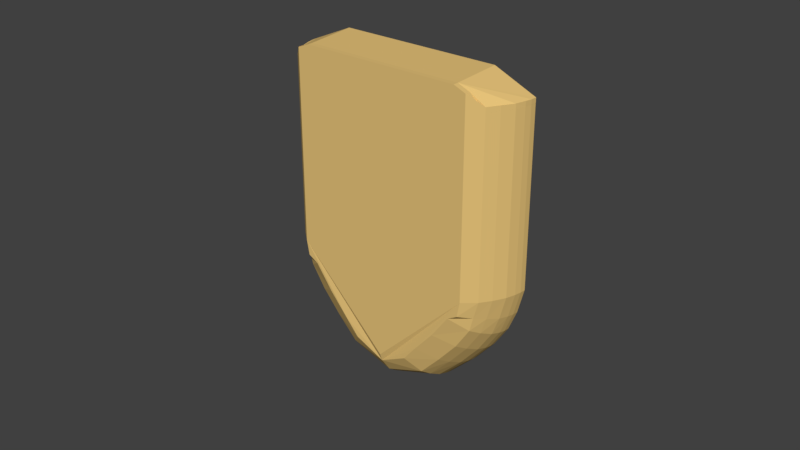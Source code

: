 # Source: Ship_body_-_Copy.blend  (saved by Blender 2.78.0; exported with 4.5.12 LTS)
import bpy
from mathutils import Matrix  # noqa: F401  (used for matrix-valued properties, if any)

bpy.ops.wm.read_factory_settings(use_empty=True)
scene = bpy.context.scene
scene.name = 'Scene'

# ---- collections
col_collection_1 = bpy.data.collections.new('Collection 1'); scene.collection.children.link(col_collection_1)
col_collection_1.hide_render = True
col_collection_1.hide_viewport = True
col_collection_2 = bpy.data.collections.new('Collection 2'); scene.collection.children.link(col_collection_2)

# ---- materials (node trees are filled in below, after node groups)
mat_wood = bpy.data.materials.new('Wood')
mat_wood.alpha_threshold = 0.0
mat_wood.use_transparent_shadow = False
mat_wood.diffuse_color = (0.8, 0.5486, 0.194, 1.0)
mat_wood.roughness = 0.5

# ---- material node trees

# ---- world
world_world = bpy.data.worlds.new('World'); scene.world = world_world
world_world.color = (0.05088, 0.05088, 0.05088)
world_world.use_sun_shadow = False
world_world.sun_shadow_jitter_overblur = 0.0
world_world.cycles.sampling_method = 'MANUAL'

# ---- meshes
me_cylinder = bpy.data.meshes.new('Cylinder')
me_cylinder.from_pydata([(0.0, 1.0, -0.02105), (0.0, 1.0, 1.0), (0.1951, 0.9808, -0.02105), (0.1951, 0.9808, 1.0), (0.3827, 0.9239, -0.02105), (0.3827, 0.9239, 1.0), (0.5556, 0.8315, -0.02105), (0.5556, 0.8315, 1.0), (0.7071, 0.7071, -0.02105), (0.7071, 0.7071, 1.0), (0.8315, 0.5556, -0.02105), (0.8315, 0.5556, 1.0), (0.9239, 0.3827, -0.02105), (0.9239, 0.3827, 1.0), (0.9808, 0.1951, -0.02105), (0.9808, 0.1951, 1.0), (1.0, 7.55e-08, -0.02105), (1.0, 7.55e-08, 1.0), (0.9808, -0.1951, -0.02105), (0.9808, -0.1951, 1.0), (0.9239, -0.3827, -0.02105), (0.9239, -0.3827, 1.0), (0.8315, -0.5556, -0.02105), (0.8315, -0.5556, 1.0), (0.7071, -0.7071, -0.02105), (0.7071, -0.7071, 1.0), (0.5556, -0.8315, -0.02105), (0.5556, -0.8315, 1.0), (0.3827, -0.9239, -0.02105), (0.3827, -0.9239, 1.0), (0.1951, -0.9808, -0.02105), (0.1951, -0.9808, 1.0), (-3.258e-07, -1.0, -0.02105), (-3.258e-07, -1.0, 1.0), (-0.1951, -0.9808, -0.02105), (-0.1951, -0.9808, 1.0), (-0.3827, -0.9239, -0.02105), (-0.3827, -0.9239, 1.0), (-0.5556, -0.8315, -0.02105), (-0.5556, -0.8315, 1.0), (-0.7071, -0.7071, -0.02105), (-0.7071, -0.7071, 1.0), (-0.8315, -0.5556, -0.02105), (-0.8315, -0.5556, 1.0), (-0.9239, -0.3827, -0.02105), (-0.9239, -0.3827, 1.0), (-0.9808, -0.1951, -0.02105), (-0.9808, -0.1951, 1.0), (-1.0, 9.656e-07, -0.02105), (-1.0, 9.656e-07, 1.0), (-0.9808, 0.1951, -0.02105), (-0.9808, 0.1951, 1.0), (-0.9239, 0.3827, -0.02105), (-0.9239, 0.3827, 1.0), (-0.8315, 0.5556, -0.02105), (-0.8315, 0.5556, 1.0), (-0.7071, 0.7071, -0.02105), (-0.7071, 0.7071, 1.0), (-0.5556, 0.8315, -0.02105), (-0.5556, 0.8315, 1.0), (-0.3827, 0.9239, -0.02105), (-0.3827, 0.9239, 1.0), (-0.1951, 0.9808, -0.02105), (-0.1951, 0.9808, 1.0), (0.1657, 0.8333, 1.0), (1.786e-08, 0.8496, 1.0), (0.3251, 0.7849, 1.0), (0.472, 0.7064, 1.0), (0.6007, 0.6007, 1.0), (0.7064, 0.472, 1.0), (0.7849, 0.3251, 1.0), (0.8333, 0.1657, 1.0), (0.8496, 1.07e-07, 1.0), (0.8333, -0.1657, 1.0), (0.7849, -0.3251, 1.0), (0.7064, -0.472, 1.0), (0.6007, -0.6007, 1.0), (0.472, -0.7064, 1.0), (0.3251, -0.7849, 1.0), (0.1657, -0.8333, 1.0), (-2.59e-07, -0.8496, 1.0), (-0.1657, -0.8333, 1.0), (-0.3251, -0.7849, 1.0), (-0.472, -0.7064, 1.0), (-0.6007, -0.6007, 1.0), (-0.7064, -0.472, 1.0), (-0.7849, -0.3251, 1.0), (-0.8333, -0.1657, 1.0), (-0.8496, 8.632e-07, 1.0), (-0.8333, 0.1657, 1.0), (-0.7849, 0.3251, 1.0), (-0.7064, 0.472, 1.0), (-0.6007, 0.6007, 1.0), (-0.472, 0.7064, 1.0), (-0.3251, 0.7849, 1.0), (-0.1657, 0.8333, 1.0), (0.1657, 0.8333, 0.8067), (-1.194e-08, 0.8496, 0.8067), (0.3251, 0.7849, 0.8067), (0.472, 0.7064, 0.8067), (0.6007, 0.6007, 0.8067), (0.7064, 0.472, 0.8067), (0.7849, 0.3251, 0.8067), (0.8333, 0.1657, 0.8067), (0.8496, 1.07e-07, 0.8067), (0.8333, -0.1657, 0.8067), (0.7849, -0.3251, 0.8067), (0.7064, -0.472, 0.8067), (0.6007, -0.6007, 0.8067), (0.472, -0.7064, 0.8067), (0.3251, -0.7849, 0.8067), (0.1657, -0.8333, 0.8067), (-2.888e-07, -0.8496, 0.8067), (-0.1657, -0.8333, 0.8067), (-0.3251, -0.7849, 0.8067), (-0.472, -0.7064, 0.8067), (-0.6007, -0.6007, 0.8067), (-0.7064, -0.472, 0.8067), (-0.7849, -0.3251, 0.8067), (-0.8333, -0.1657, 0.8067), (-0.8496, 8.632e-07, 0.8067), (-0.8333, 0.1657, 0.8067), (-0.7849, 0.3251, 0.8067), (-0.7064, 0.472, 0.8067), (-0.6007, 0.6007, 0.8067), (-0.472, 0.7064, 0.8067), (-0.3251, 0.7849, 0.8067), (-0.1657, 0.8333, 0.8067)], [], [(0, 1, 3, 2), (2, 3, 5, 4), (4, 5, 7, 6), (6, 7, 9, 8), (8, 9, 11, 10), (10, 11, 13, 12), (12, 13, 15, 14), (14, 15, 17, 16), (16, 17, 19, 18), (18, 19, 21, 20), (20, 21, 23, 22), (22, 23, 25, 24), (24, 25, 27, 26), (26, 27, 29, 28), (28, 29, 31, 30), (30, 31, 33, 32), (32, 33, 35, 34), (34, 35, 37, 36), (36, 37, 39, 38), (38, 39, 41, 40), (40, 41, 43, 42), (42, 43, 45, 44), (44, 45, 47, 46), (46, 47, 49, 48), (48, 49, 51, 50), (50, 51, 53, 52), (52, 53, 55, 54), (54, 55, 57, 56), (56, 57, 59, 58), (58, 59, 61, 60), (17, 15, 71, 72), (60, 61, 63, 62), (62, 63, 1, 0), (0, 2, 4, 6, 8, 10, 12, 14, 16, 18, 20, 22, 24, 26, 28, 30, 32, 34, 36, 38, 40, 42, 44, 46, 48, 50, 52, 54, 56, 58, 60, 62), (72, 71, 103, 104), (35, 33, 80, 81), (53, 51, 89, 90), (9, 7, 67, 68), (27, 25, 76, 77), (45, 43, 85, 86), (63, 61, 94, 95), (19, 17, 72, 73), (37, 35, 81, 82), (55, 53, 90, 91), (11, 9, 68, 69), (29, 27, 77, 78), (47, 45, 86, 87), (3, 1, 65, 64), (1, 63, 95, 65), (21, 19, 73, 74), (39, 37, 82, 83), (57, 55, 91, 92), (13, 11, 69, 70), (31, 29, 78, 79), (49, 47, 87, 88), (5, 3, 64, 66), (23, 21, 74, 75), (41, 39, 83, 84), (59, 57, 92, 93), (15, 13, 70, 71), (33, 31, 79, 80), (51, 49, 88, 89), (7, 5, 66, 67), (25, 23, 75, 76), (43, 41, 84, 85), (61, 59, 93, 94), (96, 97, 127, 126, 125, 124, 123, 122, 121, 120, 119, 118, 117, 116, 115, 114, 113, 112, 111, 110, 109, 108, 107, 106, 105, 104, 103, 102, 101, 100, 99, 98), (86, 85, 117, 118), (73, 72, 104, 105), (87, 86, 118, 119), (74, 73, 105, 106), (88, 87, 119, 120), (75, 74, 106, 107), (89, 88, 120, 121), (76, 75, 107, 108), (90, 89, 121, 122), (77, 76, 108, 109), (91, 90, 122, 123), (78, 77, 109, 110), (64, 65, 97, 96), (92, 91, 123, 124), (79, 78, 110, 111), (66, 64, 96, 98), (93, 92, 124, 125), (80, 79, 111, 112), (67, 66, 98, 99), (94, 93, 125, 126), (81, 80, 112, 113), (68, 67, 99, 100), (95, 94, 126, 127), (82, 81, 113, 114), (69, 68, 100, 101), (65, 95, 127, 97), (83, 82, 114, 115), (70, 69, 101, 102), (84, 83, 115, 116), (71, 70, 102, 103), (85, 84, 116, 117)])
me_cylinder.materials.append(mat_wood)
me_cylinder.use_remesh_preserve_volume = False
me_cylinder.use_remesh_preserve_attributes = False
me_cylinder.use_mirror_vertex_groups = False
me_cylinder.update()
me_cube_003 = bpy.data.meshes.new('Cube.003')
me_cube_003.from_pydata([(0.49, -0.1575, 0.8577), (0.49, -0.1288, 0.8577), (0.49, -0.1575, -0.08243), (0.49, -0.1288, -0.08243), (0.5388, -0.08792, -0.08243), (0.5558, -0.1003, -0.08243), (0.5558, -0.1003, 0.8577), (0.5388, -0.08792, 0.8577), (0.575, -0.03401, -0.08243), (0.5953, -0.04431, -0.08243), (0.5953, -0.04431, 0.8577), (0.575, -0.03401, 0.8577), (0.6085, 0.02224, -0.08243), (0.6295, 0.01801, -0.08243), (0.6295, 0.01801, 0.8577), (0.6085, 0.02224, 0.8577), (0.6267, 0.07418, -0.08243), (0.6453, 0.06831, -0.08243), (0.6453, 0.06831, 0.8577), (0.6267, 0.07418, 0.8577), (0.6317, 0.1055, -0.08243), (0.6522, 0.1035, -0.08243), (0.6522, 0.1035, 0.8577), (0.6317, 0.1055, 0.8577), (0.6335, 0.134, -0.08243), (0.6541, 0.1339, -0.08243), (0.6541, 0.1339, 0.8577), (0.6335, 0.134, 0.8577), (0.4747, -0.1288, -0.1638), (0.4747, -0.1575, -0.1638), (0.5131, -0.08792, -0.1724), (0.5287, -0.1003, -0.179), (0.5463, -0.03401, -0.1865), (0.5651, -0.04431, -0.1944), (0.5772, 0.02224, -0.1995), (0.5966, 0.01801, -0.2077), (0.594, 0.07418, -0.2066), (0.6112, 0.06831, -0.2139), (0.5986, 0.1055, -0.2086), (0.6175, 0.1035, -0.2165), (0.6003, 0.134, -0.2093), (0.6192, 0.1339, -0.2173), (0.4203, -0.1288, -0.1948), (0.4203, -0.1575, -0.1948), (0.4981, -0.08792, -0.2421), (0.5092, -0.1003, -0.2549), (0.5218, -0.03401, -0.2693), (0.5351, -0.04431, -0.2847), (0.5438, 0.02224, -0.2947), (0.5575, 0.01801, -0.3105), (0.5557, 0.07418, -0.3084), (0.5679, 0.06831, -0.3225), (0.559, 0.1055, -0.3122), (0.5724, 0.1035, -0.3277), (0.5623, 0.134, -0.3136), (0.5737, 0.1339, -0.3291), (0.3561, -0.1288, -0.3249), (0.3276, -0.1575, -0.3249), (0.4203, -0.08792, -0.3618), (0.4314, -0.1003, -0.3746), (0.444, -0.03401, -0.3891), (0.4573, -0.04431, -0.4044), (0.466, 0.02224, -0.4144), (0.4798, 0.01801, -0.4302), (0.4779, 0.07418, -0.4281), (0.4902, 0.06831, -0.4422), (0.4812, 0.1055, -0.4319), (0.4947, 0.1035, -0.4474), (0.4824, 0.134, -0.4333), (0.4959, 0.1339, -0.4488), (0.2733, -0.1288, -0.4452), (0.2252, -0.1575, -0.4452), (0.3179, -0.08792, -0.4821), (0.3291, -0.1003, -0.4949), (0.3416, -0.03401, -0.5094), (0.355, -0.04431, -0.5248), (0.3636, 0.02224, -0.5347), (0.3774, 0.01801, -0.5506), (0.3756, 0.07418, -0.5484), (0.3878, 0.06831, -0.5625), (0.3789, 0.1055, -0.5523), (0.3923, 0.1035, -0.5677), (0.38, 0.134, -0.5536), (0.3935, 0.1339, -0.5691), (0.1404, -0.1288, -0.5499), (0.1545, -0.1544, -0.5336), (0.216, -0.08792, -0.5961), (0.2215, -0.09723, -0.6122), (0.2277, -0.03401, -0.6303), (0.2343, -0.04125, -0.6495), (0.2386, 0.02224, -0.662), (0.2454, 0.02107, -0.6819), (0.2444, 0.07418, -0.6792), (0.2505, 0.07137, -0.6969), (0.2461, 0.1055, -0.684), (0.2527, 0.1065, -0.7034), (0.2467, 0.134, -0.6857), (0.2533, 0.1339, -0.7052), (0.49, -0.1288, 0.9437), (0.49, -0.1575, 0.9437), (0.6546, 0.134, 0.8577), (0.6546, 0.134, 0.8827), (0.6524, 0.1039, 0.8827), (0.6522, 0.1034, 0.8577), (0.6461, 0.06946, 0.8827), (0.6454, 0.06839, 0.8577), (0.6295, 0.01785, 0.8577), (0.6291, 0.01735, 0.8827), (0.596, -0.04334, 0.8827), (0.5954, -0.04421, 0.8577), (0.5557, -0.1005, 0.8827), (0.5558, -0.1003, 0.8577), (0.49, -0.1288, 0.9449), (0.49, -0.1575, 0.9449), (0.5388, -0.108, 0.8826), (0.5558, -0.1003, 0.8826), (0.4268, -0.1288, 0.9702), (0.4317, 0.134, 0.9808), (0.4267, -0.1575, 0.9702), (0.4174, -0.1288, 0.9502), (0.4324, 0.134, 0.9502), (2.086e-07, -0.1575, 0.8577), (2.086e-07, -0.1288, 0.9502), (2.086e-07, -0.1575, -0.5745), (2.086e-07, -0.1288, -0.5745), (-0.49, -0.1575, 0.8577), (-0.49, -0.1288, 0.8577), (-0.49, -0.1575, -0.08243), (-0.49, -0.1288, -0.08243), (-0.5388, -0.08792, -0.08243), (-0.5558, -0.1003, -0.08243), (-0.5558, -0.1003, 0.8577), (-0.5388, -0.08792, 0.8577), (-0.575, -0.03401, -0.08243), (-0.5953, -0.04431, -0.08243), (-0.5953, -0.04431, 0.8577), (-0.575, -0.03401, 0.8577), (-0.6085, 0.02224, -0.08243), (-0.6295, 0.01801, -0.08243), (-0.6295, 0.01801, 0.8577), (-0.6085, 0.02224, 0.8577), (-0.6267, 0.07418, -0.08243), (-0.6453, 0.06831, -0.08243), (-0.6453, 0.06831, 0.8577), (-0.6267, 0.07418, 0.8577), (-0.6317, 0.1055, -0.08243), (-0.6522, 0.1035, -0.08243), (-0.6522, 0.1035, 0.8577), (-0.6317, 0.1055, 0.8577), (-0.6335, 0.134, -0.08243), (-0.6541, 0.1339, -0.08243), (-0.6541, 0.1339, 0.8577), (-0.6335, 0.134, 0.8577), (-0.4747, -0.1288, -0.1638), (-0.4747, -0.1575, -0.1638), (-0.5131, -0.08792, -0.1724), (-0.5287, -0.1003, -0.179), (-0.5463, -0.03401, -0.1865), (-0.5651, -0.04431, -0.1944), (-0.5772, 0.02224, -0.1995), (-0.5966, 0.01801, -0.2077), (-0.594, 0.07418, -0.2066), (-0.6112, 0.06831, -0.2139), (-0.5986, 0.1055, -0.2086), (-0.6175, 0.1035, -0.2165), (-0.6003, 0.134, -0.2093), (-0.6192, 0.1339, -0.2173), (-0.4203, -0.1288, -0.1948), (-0.4203, -0.1575, -0.1948), (-0.4981, -0.08792, -0.2421), (-0.5092, -0.1003, -0.2549), (-0.5218, -0.03401, -0.2693), (-0.5351, -0.04431, -0.2847), (-0.5438, 0.02224, -0.2947), (-0.5575, 0.01801, -0.3105), (-0.5557, 0.07418, -0.3084), (-0.5679, 0.06831, -0.3225), (-0.559, 0.1055, -0.3122), (-0.5724, 0.1035, -0.3277), (-0.5602, 0.134, -0.3136), (-0.5737, 0.1339, -0.3291), (-0.3561, -0.1288, -0.3249), (-0.3276, -0.1575, -0.3249), (-0.4203, -0.08792, -0.3618), (-0.4314, -0.1003, -0.3746), (-0.444, -0.03401, -0.3891), (-0.4573, -0.04431, -0.4044), (-0.466, 0.02224, -0.4144), (-0.4798, 0.01801, -0.4302), (-0.4779, 0.07418, -0.4281), (-0.4902, 0.06831, -0.4422), (-0.4812, 0.1055, -0.4319), (-0.4947, 0.1035, -0.4474), (-0.4824, 0.134, -0.4333), (-0.4959, 0.1339, -0.4488), (-0.2733, -0.1288, -0.4452), (-0.2252, -0.1575, -0.4452), (-0.3179, -0.08792, -0.4821), (-0.3291, -0.1003, -0.4949), (-0.3416, -0.03401, -0.5094), (-0.355, -0.04431, -0.5248), (-0.3636, 0.02224, -0.5347), (-0.3774, 0.01801, -0.5506), (-0.3756, 0.07418, -0.5484), (-0.3878, 0.06831, -0.5625), (-0.3789, 0.1055, -0.5523), (-0.3923, 0.1035, -0.5677), (-0.38, 0.134, -0.5536), (-0.3935, 0.1339, -0.5691), (-0.1404, -0.1288, -0.5499), (-0.1545, -0.1544, -0.5336), (-0.216, -0.08792, -0.5961), (-0.2215, -0.09723, -0.6122), (-0.2277, -0.03401, -0.6303), (-0.2343, -0.04125, -0.6495), (-0.2386, 0.02224, -0.662), (-0.2454, 0.02107, -0.6819), (-0.2444, 0.07418, -0.6792), (-0.2505, 0.07137, -0.6969), (-0.2461, 0.1055, -0.684), (-0.2527, 0.1065, -0.7034), (-0.2467, 0.134, -0.6857), (-0.2533, 0.1339, -0.7052), (2.086e-07, -0.1288, -0.6335), (2.086e-07, -0.1428, -0.6173), (2.086e-07, -0.08792, -0.6824), (2.086e-07, -0.08563, -0.6994), (2.086e-07, -0.03401, -0.7185), (2.086e-07, -0.02964, -0.7389), (2.086e-07, 0.02224, -0.7521), (2.086e-07, 0.03268, -0.7731), (2.086e-07, 0.07418, -0.7703), (2.086e-07, 0.08297, -0.7889), (2.086e-07, 0.1055, -0.7753), (2.086e-07, 0.1181, -0.7958), (2.086e-07, 0.134, -0.7771), (2.086e-07, 0.1339, -0.7977), (2.086e-07, -0.1575, 0.9702), (2.086e-07, -0.1288, 0.9702), (-0.49, -0.1288, 0.9437), (-0.49, -0.1575, 0.9437), (-0.6546, 0.134, 0.8577), (2.086e-07, 0.134, 0.9502), (-0.6546, 0.134, 0.8827), (2.086e-07, 0.134, 0.9808), (-0.6524, 0.1039, 0.8827), (-0.6522, 0.1034, 0.8577), (-0.6461, 0.06946, 0.8827), (-0.6454, 0.06839, 0.8577), (-0.6295, 0.01785, 0.8577), (-0.629, 0.01735, 0.8827), (-0.596, -0.04334, 0.8827), (-0.5954, -0.04421, 0.8577), (-0.5557, -0.1005, 0.8827), (-0.5558, -0.1003, 0.8577), (-0.49, -0.1288, 0.9449), (-0.49, -0.1575, 0.9449), (-0.5388, -0.108, 0.8826), (-0.5558, -0.1003, 0.8826), (-0.4268, -0.1288, 0.9702), (-0.4317, 0.134, 0.9808), (-0.4267, -0.1575, 0.9702), (-0.4174, -0.1288, 0.9502), (-0.4324, 0.134, 0.9502), (2.272e-07, 0.09411, 0.9581), (2.272e-07, 0.09411, -0.5791), (0.6346, 0.09411, -0.08935), (0.6391, 0.09411, 0.8732), (0.4208, 0.09411, 0.9581), (0.5562, 0.09411, -0.3232), (0.4847, 0.09411, -0.4517), (0.3717, 0.09411, -0.5691), (0.2524, 0.09411, -0.6921), (0.1415, 0.09411, -0.7248), (2.272e-07, 0.09411, -0.7797), (-0.6392, 0.09411, -0.09356), (-0.6434, 0.09411, 0.8648), (-0.4208, 0.09411, 0.9581), (-0.6048, 0.09411, -0.2092), (-0.531, 0.09411, -0.3689), (-0.4475, 0.09411, -0.4875), (-0.3556, 0.09411, -0.5919), (-0.2447, 0.09411, -0.6974)], [], [(123, 124, 3, 2), (3, 1, 7, 4), (98, 1, 111, 110), (123, 2, 0, 121), (262, 122, 264, 277), (7, 6, 10, 11), (12, 16, 36, 34), (0, 6, 115, 113), (0, 2, 5, 6), (8, 11, 15, 12), (6, 5, 9, 10), (4, 7, 11, 8), (9, 5, 31, 33), (12, 15, 19, 16), (8, 12, 34, 32), (11, 10, 14, 15), (10, 9, 13, 14), (19, 18, 22, 23), (5, 2, 29, 31), (15, 14, 18, 19), (14, 13, 17, 18), (20, 23, 27, 24), (18, 17, 21, 22), (16, 19, 23, 20), (3, 4, 30, 28), (25, 24, 27, 26), (24, 25, 41, 40), (23, 22, 26, 27), (22, 21, 25, 26), (35, 33, 47, 49), (40, 41, 55, 54), (32, 34, 48, 46), (36, 38, 52, 50), (29, 28, 42, 43), (39, 37, 51, 53), (13, 9, 33, 35), (4, 8, 32, 30), (17, 13, 35, 37), (20, 24, 40, 38), (21, 17, 37, 39), (2, 3, 28, 29), (25, 21, 39, 41), (16, 20, 38, 36), (45, 43, 57, 59), (52, 54, 68, 66), (42, 44, 58, 56), (49, 47, 61, 63), (54, 55, 69, 68), (46, 48, 62, 60), (28, 30, 44, 42), (38, 40, 54, 52), (31, 29, 43, 45), (41, 39, 53, 55), (34, 36, 50, 48), (37, 35, 49, 51), (33, 31, 45, 47), (30, 32, 46, 44), (61, 59, 73, 75), (65, 63, 77, 79), (62, 64, 78, 76), (69, 67, 81, 83), (59, 57, 71, 73), (66, 68, 82, 80), (55, 53, 67, 69), (48, 50, 64, 62), (51, 49, 63, 65), (47, 45, 59, 61), (44, 46, 60, 58), (53, 51, 65, 67), (43, 42, 56, 57), (50, 52, 66, 64), (78, 80, 94, 92), (71, 70, 84, 85), (81, 79, 93, 95), (72, 74, 88, 86), (75, 73, 87, 89), (79, 77, 91, 93), (58, 60, 74, 72), (67, 65, 79, 81), (57, 56, 70, 71), (64, 66, 80, 78), (60, 62, 76, 74), (68, 69, 83, 82), (63, 61, 75, 77), (56, 58, 72, 70), (86, 88, 227, 225), (89, 87, 226, 228), (93, 91, 230, 232), (90, 92, 231, 229), (97, 95, 234, 236), (87, 85, 224, 226), (74, 76, 90, 88), (82, 83, 97, 96), (77, 75, 89, 91), (70, 72, 86, 84), (80, 82, 96, 94), (73, 71, 85, 87), (83, 81, 95, 97), (76, 78, 92, 90), (95, 93, 232, 234), (85, 84, 223, 224), (92, 94, 233, 231), (88, 90, 229, 227), (96, 97, 236, 235), (91, 89, 228, 230), (84, 86, 225, 223), (94, 96, 235, 233), (122, 119, 268, 264), (2, 123, 224, 85, 71, 57, 43, 29), (99, 98, 116, 118), (0, 1, 98, 99), (121, 0, 99, 118, 237), (100, 120, 117, 101), (238, 116, 117, 244), (1, 119, 120, 100, 103, 105, 106, 109, 111), (102, 103, 100, 101), (104, 105, 103, 102), (107, 106, 105, 104), (108, 109, 106, 107), (110, 111, 109, 108), (112, 113, 115, 114), (6, 7, 114, 115), (1, 0, 113, 112), (7, 1, 112, 114), (118, 116, 238, 237), (117, 116, 98, 110, 108, 107, 104, 102, 101), (117, 120, 242, 244), (120, 119, 122, 242), (121, 123, 124, 122), (123, 127, 128, 124), (128, 129, 132, 126), (239, 253, 254, 126), (123, 121, 125, 127), (84, 223, 274, 273), (132, 136, 135, 131), (137, 159, 161, 141), (125, 256, 258, 131), (125, 131, 130, 127), (133, 137, 140, 136), (131, 135, 134, 130), (129, 133, 136, 132), (134, 158, 156, 130), (137, 141, 144, 140), (133, 157, 159, 137), (136, 140, 139, 135), (135, 139, 138, 134), (144, 148, 147, 143), (130, 156, 154, 127), (140, 144, 143, 139), (139, 143, 142, 138), (145, 149, 152, 148), (143, 147, 146, 142), (141, 145, 148, 144), (128, 153, 155, 129), (150, 151, 152, 149), (149, 165, 166, 150), (148, 152, 151, 147), (147, 151, 150, 146), (160, 174, 172, 158), (165, 179, 180, 166), (157, 171, 173, 159), (161, 175, 177, 163), (154, 168, 167, 153), (164, 178, 176, 162), (138, 160, 158, 134), (129, 155, 157, 133), (142, 162, 160, 138), (145, 163, 165, 149), (146, 164, 162, 142), (127, 154, 153, 128), (150, 166, 164, 146), (141, 161, 163, 145), (170, 184, 182, 168), (177, 191, 193, 179), (167, 181, 183, 169), (174, 188, 186, 172), (179, 193, 194, 180), (171, 185, 187, 173), (153, 167, 169, 155), (163, 177, 179, 165), (156, 170, 168, 154), (166, 180, 178, 164), (159, 173, 175, 161), (162, 176, 174, 160), (158, 172, 170, 156), (155, 169, 171, 157), (186, 200, 198, 184), (190, 204, 202, 188), (187, 201, 203, 189), (194, 208, 206, 192), (184, 198, 196, 182), (191, 205, 207, 193), (180, 194, 192, 178), (173, 187, 189, 175), (176, 190, 188, 174), (172, 186, 184, 170), (169, 183, 185, 171), (178, 192, 190, 176), (168, 182, 181, 167), (175, 189, 191, 177), (203, 217, 219, 205), (196, 210, 209, 195), (206, 220, 218, 204), (197, 211, 213, 199), (200, 214, 212, 198), (204, 218, 216, 202), (183, 197, 199, 185), (192, 206, 204, 190), (182, 196, 195, 181), (189, 203, 205, 191), (185, 199, 201, 187), (193, 207, 208, 194), (188, 202, 200, 186), (181, 195, 197, 183), (211, 225, 227, 213), (214, 228, 226, 212), (218, 232, 230, 216), (215, 229, 231, 217), (222, 236, 234, 220), (212, 226, 224, 210), (199, 213, 215, 201), (207, 221, 222, 208), (202, 216, 214, 200), (195, 209, 211, 197), (205, 219, 221, 207), (198, 212, 210, 196), (208, 222, 220, 206), (201, 215, 217, 203), (224, 226, 225, 223), (226, 228, 227, 225), (228, 230, 229, 227), (230, 232, 231, 229), (232, 234, 233, 231), (234, 236, 235, 233), (220, 234, 232, 218), (210, 224, 223, 209), (217, 231, 233, 219), (213, 227, 229, 215), (221, 235, 236, 222), (216, 230, 228, 214), (209, 223, 225, 211), (219, 233, 235, 221), (126, 262, 277, 276), (127, 154, 168, 182, 196, 210, 224, 123), (224, 223, 124, 123), (240, 261, 259, 239), (125, 240, 239, 126), (122, 238, 237, 121), (121, 237, 261, 240, 125), (241, 243, 260, 263), (238, 244, 260, 259), (126, 254, 252, 249, 248, 246, 241, 263, 262), (122, 242, 244, 238), (245, 243, 241, 246), (247, 245, 246, 248), (250, 247, 248, 249), (251, 250, 249, 252), (253, 251, 252, 254), (255, 257, 258, 256), (131, 258, 257, 132), (126, 255, 256, 125), (132, 257, 255, 126), (261, 237, 238, 259), (260, 243, 245, 247, 250, 251, 253, 239, 259), (260, 244, 242, 263), (263, 242, 122, 262), (266, 265, 264, 268, 267), (274, 265, 266, 269, 270, 271, 272, 273), (275, 276, 277, 264, 265), (274, 282, 281, 280, 279, 278, 275, 265), (42, 56, 271, 270), (181, 167, 279, 280), (3, 28, 269, 266), (153, 128, 275, 278), (223, 209, 282, 274), (119, 1, 267, 268), (28, 42, 270, 269), (70, 84, 273, 272), (1, 3, 266, 267), (167, 153, 278, 279), (209, 195, 281, 282), (128, 126, 276, 275), (56, 70, 272, 271), (195, 181, 280, 281)])
me_cube_003.materials.append(mat_wood)
me_cube_003.use_remesh_preserve_volume = False
me_cube_003.use_remesh_preserve_attributes = False
me_cube_003.use_mirror_vertex_groups = False
me_cube_003.update()

# ---- objects
ob_cylinder = bpy.data.objects.new('Cylinder', me_cylinder)
ob_cube = bpy.data.objects.new('Cube', me_cube_003)

# ---- transforms, parenting, visibility, modifiers, constraints
ob_cylinder.location = (0.0, 0.0, 0.0)
ob_cylinder.rotation_euler = (-1.571, -0.0, 0.0)
ob_cylinder.lineart.crease_threshold = 0.0
ob_cube.location = (0.0, 0.0, 0.0)
ob_cube.lineart.crease_threshold = 0.0

# ---- collection membership
col_collection_1.objects.link(ob_cylinder)
col_collection_2.objects.link(ob_cube)

# ---- scene / render settings (as saved in the file)
scene.frame_start = 1; scene.frame_end = 250; scene.frame_set(0)
scene.render.engine = 'BLENDER_EEVEE_NEXT'
scene.render.resolution_percentage = 50
scene.render.dither_intensity = 0.0
scene.cycles.use_denoising = False
scene.cycles.samples = 128
scene.cycles.sampling_pattern = 'TABULATED_SOBOL'
scene.cycles.light_sampling_threshold = 0.0
scene.cycles.use_adaptive_sampling = False
scene.cycles.use_light_tree = False
scene.cycles.blur_glossy = 0.0
scene.cycles.sample_clamp_indirect = 0.0
scene.view_settings.view_transform = 'Standard'
bpy.context.view_layer.update()

# ---- added for rendering (the .blend has no active camera and no usable light): camera, sun
cam_auto = bpy.data.cameras.new('AutoCamera')
cam_auto.lens = 50.0
cam_auto.sensor_width = 36.0
cam_auto.clip_end = 1000.0
ob_auto_camera = bpy.data.objects.new('AutoCamera', cam_auto)
scene.collection.objects.link(ob_auto_camera)
ob_auto_camera.location = (3.10077, -3.72092, 2.58177)
ob_auto_camera.rotation_euler = (1.09748, -7.21219e-08, 0.694738)
scene.camera = ob_auto_camera
light_auto_sun = bpy.data.lights.new('AutoSun', 'SUN')
light_auto_sun.energy = 3.0
light_auto_sun.angle = 0.0523599
ob_auto_sun = bpy.data.objects.new('AutoSun', light_auto_sun)
scene.collection.objects.link(ob_auto_sun)
ob_auto_sun.rotation_euler = (0.872665, 0.174533, 0.523599)
bpy.context.view_layer.update()
